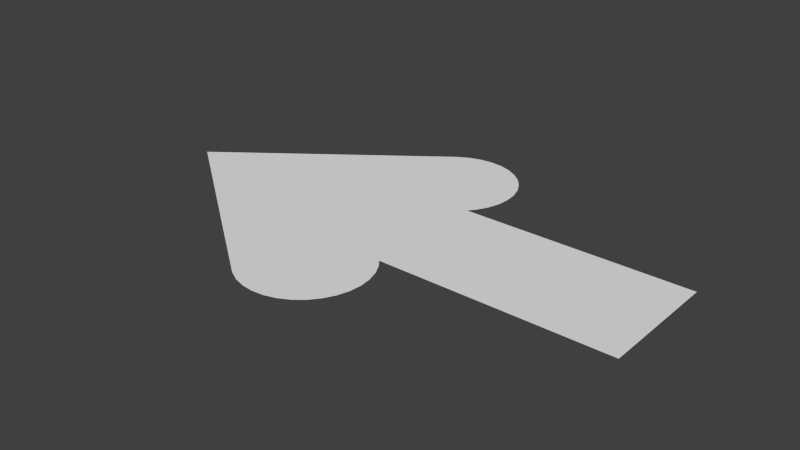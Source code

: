 # Source: arrow.blend  (saved by Blender 2.70.0; exported with 4.5.12 LTS)
import bpy
from mathutils import Matrix  # noqa: F401  (used for matrix-valued properties, if any)

bpy.ops.wm.read_factory_settings(use_empty=True)
scene = bpy.context.scene
scene.name = 'Scene'

# ---- collections
col_collection_2 = bpy.data.collections.new('Collection 2'); scene.collection.children.link(col_collection_2)

# ---- world
world_world = bpy.data.worlds.new('World'); scene.world = world_world
world_world.color = (0.05088, 0.05088, 0.05088)
world_world.use_sun_shadow = False
world_world.sun_shadow_jitter_overblur = 0.0
world_world.cycles.sampling_method = 'MANUAL'
world_world.cycles.sample_map_resolution = 256

# ---- meshes
me_plane_001 = bpy.data.meshes.new('Plane.001')
me_plane_001.from_pydata([(0.6667, 0.2, 0.0), (0.6667, -0.2, 0.0), (-0.6667, -8.954e-07, 0.0), (-0.2222, 0.3333, 0.0), (-0.2222, -0.3333, 0.0), (-0.3422, -0.4933, 0.0), (-0.3422, 0.4933, 0.0), (-1.0, -1.343e-06, 0.0), (-0.2222, -0.5333, -5.96e-09), (-0.1832, -0.5295, -5.96e-09), (-0.1457, -0.5181, -5.96e-09), (-0.1111, -0.4996, -5.96e-09), (-0.0808, -0.4748, -5.96e-09), (-0.05593, -0.4444, -5.96e-09), (-0.03745, -0.4099, -5.96e-09), (-0.02606, -0.3724, -5.96e-09), (-0.02222, -0.3333, -5.96e-09), (-0.02606, -0.2943, -5.96e-09), (-0.03745, -0.2568, -5.96e-09), (-0.05593, -0.2222, -5.96e-09), (-0.074, -0.2, 0.0), (-0.3333, -0.4996, -5.96e-09), (-0.2988, -0.5181, -5.96e-09), (-0.2612, -0.5295, -5.96e-09), (-0.074, 0.2, -5.96e-09), (-0.05593, 0.2222, -5.96e-09), (-0.03745, 0.2568, -5.96e-09), (-0.02607, 0.2943, -5.96e-09), (-0.02222, 0.3333, -5.96e-09), (-0.02607, 0.3724, -5.96e-09), (-0.03745, 0.4099, -5.96e-09), (-0.05593, 0.4444, -5.96e-09), (-0.0808, 0.4748, -5.96e-09), (-0.1111, 0.4996, -5.96e-09), (-0.1457, 0.5181, -5.96e-09), (-0.1832, 0.5295, -5.96e-09), (-0.2222, 0.5333, -5.96e-09), (-0.2612, 0.5295, -5.96e-09), (-0.2988, 0.5181, -5.96e-09), (-0.3333, 0.4996, -5.96e-09)], [], [(1, 20, 0), (3, 24, 2), (20, 4, 2), (20, 2, 24), (20, 24, 0), (4, 5, 2), (7, 2, 5), (3, 2, 6), (2, 7, 6), (21, 5, 4), (6, 39, 3), (4, 22, 21), (23, 22, 4), (8, 23, 4), (8, 4, 9), (9, 4, 10), (10, 4, 11), (11, 4, 12), (12, 4, 13), (13, 4, 14), (14, 4, 15), (15, 4, 16), (16, 4, 17), (17, 4, 18), (18, 4, 19), (19, 4, 20), (39, 38, 3), (37, 3, 38), (36, 3, 37), (35, 3, 36), (34, 3, 35), (33, 3, 34), (32, 3, 33), (31, 3, 32), (30, 3, 31), (29, 3, 30), (28, 3, 29), (27, 3, 28), (26, 3, 27), (25, 3, 26), (24, 3, 25)])
me_plane_001.use_remesh_preserve_volume = False
me_plane_001.use_remesh_preserve_attributes = False
me_plane_001.use_mirror_vertex_groups = False
me_plane_001.update()

# ---- objects
ob_plane = bpy.data.objects.new('Plane', me_plane_001)

# ---- transforms, parenting, visibility, modifiers, constraints
ob_plane.location = (0.0, 0.0, 0.0)
ob_plane.lineart.crease_threshold = 0.0

# ---- collection membership
col_collection_2.objects.link(ob_plane)

# ---- scene / render settings (as saved in the file)
scene.frame_start = 1; scene.frame_end = 250; scene.frame_set(1)
scene.render.engine = 'BLENDER_EEVEE_NEXT'
scene.render.resolution_percentage = 50
scene.render.dither_intensity = 0.0
scene.cycles.use_denoising = False
scene.cycles.samples = 10
scene.cycles.sampling_pattern = 'TABULATED_SOBOL'
scene.cycles.light_sampling_threshold = 0.0
scene.cycles.use_adaptive_sampling = False
scene.cycles.use_light_tree = False
scene.cycles.blur_glossy = 0.0
scene.cycles.volume_bounces = 1
scene.cycles.pixel_filter_type = 'GAUSSIAN'
scene.cycles.sample_clamp_indirect = 0.0
scene.view_settings.view_transform = 'Standard'
bpy.context.view_layer.update()

# ---- added for rendering (the .blend has no active camera and no usable light): camera, sun
cam_auto = bpy.data.cameras.new('AutoCamera')
cam_auto.lens = 50.0
cam_auto.sensor_width = 36.0
cam_auto.clip_end = 1000.0
ob_auto_camera = bpy.data.objects.new('AutoCamera', cam_auto)
scene.collection.objects.link(ob_auto_camera)
ob_auto_camera.location = (1.66415, -2.19698, 1.46465)
ob_auto_camera.rotation_euler = (1.09748, -7.21219e-08, 0.694738)
scene.camera = ob_auto_camera
light_auto_sun = bpy.data.lights.new('AutoSun', 'SUN')
light_auto_sun.energy = 3.0
light_auto_sun.angle = 0.0523599
ob_auto_sun = bpy.data.objects.new('AutoSun', light_auto_sun)
scene.collection.objects.link(ob_auto_sun)
ob_auto_sun.rotation_euler = (0.872665, 0.174533, 0.523599)
bpy.context.view_layer.update()
